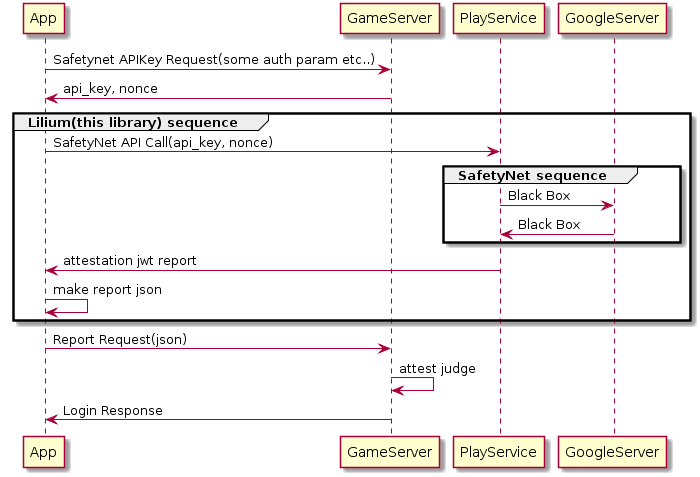

The diagram above was rendered by PlantUML. Its source (embedded in the PNG):
@startuml
"App" -> GameServer : Safetynet APIKey Request(some auth param etc..)
GameServer -> "App" : api_key, nonce

group Lilium(this library) sequence
"App" -> "PlayService" : SafetyNet API Call(api_key, nonce)

group SafetyNet sequence
"PlayService" -> GoogleServer : Black Box
GoogleServer -> "PlayService" : Black Box
end

"PlayService" -> "App" : attestation jwt report

"App" -> "App" : make report json
end

"App" -> GameServer : Report Request(json)
GameServer -> GameServer : attest judge
GameServer -> "App" : Login Response
@enduml